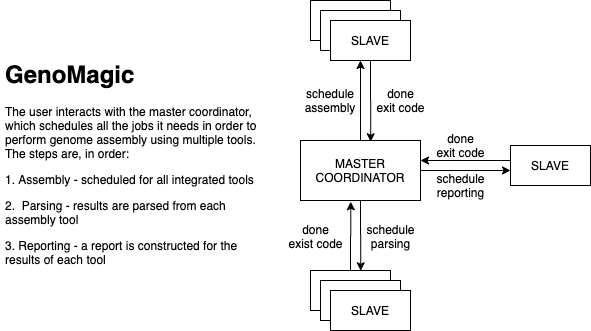

The diagram above was exported from draw.io. Its source (the exported page's mxGraphModel, read from the mxfile embedded in the PNG):
<mxGraphModel dx="1666" dy="952" grid="1" gridSize="10" guides="1" tooltips="1" connect="1" arrows="1" fold="1" page="1" pageScale="1" pageWidth="1100" pageHeight="850" math="0" shadow="0">
  <root>
    <mxCell id="0" />
    <mxCell id="1" parent="0" />
    <mxCell id="52SKfWQIYF6G2ypCIPL2-8" style="edgeStyle=orthogonalEdgeStyle;rounded=0;orthogonalLoop=1;jettySize=auto;html=1;" edge="1" parent="1" source="52SKfWQIYF6G2ypCIPL2-1">
      <mxGeometry relative="1" as="geometry">
        <mxPoint x="400" y="85" as="targetPoint" />
      </mxGeometry>
    </mxCell>
    <mxCell id="52SKfWQIYF6G2ypCIPL2-16" style="edgeStyle=orthogonalEdgeStyle;rounded=0;orthogonalLoop=1;jettySize=auto;html=1;entryX=0.628;entryY=0.007;entryDx=0;entryDy=0;entryPerimeter=0;" edge="1" parent="1" source="52SKfWQIYF6G2ypCIPL2-1" target="52SKfWQIYF6G2ypCIPL2-13">
      <mxGeometry relative="1" as="geometry" />
    </mxCell>
    <mxCell id="52SKfWQIYF6G2ypCIPL2-23" style="edgeStyle=orthogonalEdgeStyle;rounded=0;orthogonalLoop=1;jettySize=auto;html=1;entryX=0;entryY=0.75;entryDx=0;entryDy=0;" edge="1" parent="1" source="52SKfWQIYF6G2ypCIPL2-1">
      <mxGeometry relative="1" as="geometry">
        <mxPoint x="550" y="195" as="targetPoint" />
      </mxGeometry>
    </mxCell>
    <mxCell id="52SKfWQIYF6G2ypCIPL2-1" value="MASTER&lt;br&gt;COORDINATOR" style="rounded=0;whiteSpace=wrap;html=1;" vertex="1" parent="1">
      <mxGeometry x="340" y="165" width="120" height="60" as="geometry" />
    </mxCell>
    <mxCell id="52SKfWQIYF6G2ypCIPL2-4" value="" style="rounded=0;whiteSpace=wrap;html=1;" vertex="1" parent="1">
      <mxGeometry x="350" y="25" width="80" height="40" as="geometry" />
    </mxCell>
    <mxCell id="52SKfWQIYF6G2ypCIPL2-6" value="" style="rounded=0;whiteSpace=wrap;html=1;" vertex="1" parent="1">
      <mxGeometry x="360" y="35" width="80" height="40" as="geometry" />
    </mxCell>
    <mxCell id="52SKfWQIYF6G2ypCIPL2-9" style="edgeStyle=orthogonalEdgeStyle;rounded=0;orthogonalLoop=1;jettySize=auto;html=1;entryX=0.585;entryY=0.021;entryDx=0;entryDy=0;entryPerimeter=0;" edge="1" parent="1" source="52SKfWQIYF6G2ypCIPL2-7" target="52SKfWQIYF6G2ypCIPL2-1">
      <mxGeometry relative="1" as="geometry" />
    </mxCell>
    <mxCell id="52SKfWQIYF6G2ypCIPL2-7" value="SLAVE" style="rounded=0;whiteSpace=wrap;html=1;" vertex="1" parent="1">
      <mxGeometry x="370" y="45" width="80" height="40" as="geometry" />
    </mxCell>
    <mxCell id="52SKfWQIYF6G2ypCIPL2-11" value="schedule&lt;br&gt;assembly" style="text;html=1;strokeColor=none;fillColor=none;align=center;verticalAlign=middle;whiteSpace=wrap;rounded=0;" vertex="1" parent="1">
      <mxGeometry x="350" y="115" width="40" height="20" as="geometry" />
    </mxCell>
    <mxCell id="52SKfWQIYF6G2ypCIPL2-12" value="done&lt;br&gt;exit code" style="text;html=1;align=center;verticalAlign=middle;resizable=0;points=[];autosize=1;" vertex="1" parent="1">
      <mxGeometry x="410" y="110" width="60" height="30" as="geometry" />
    </mxCell>
    <mxCell id="52SKfWQIYF6G2ypCIPL2-17" style="edgeStyle=orthogonalEdgeStyle;rounded=0;orthogonalLoop=1;jettySize=auto;html=1;entryX=0.419;entryY=1.021;entryDx=0;entryDy=0;entryPerimeter=0;" edge="1" parent="1" source="52SKfWQIYF6G2ypCIPL2-13" target="52SKfWQIYF6G2ypCIPL2-1">
      <mxGeometry relative="1" as="geometry" />
    </mxCell>
    <mxCell id="52SKfWQIYF6G2ypCIPL2-13" value="" style="rounded=0;whiteSpace=wrap;html=1;" vertex="1" parent="1">
      <mxGeometry x="350" y="295" width="80" height="40" as="geometry" />
    </mxCell>
    <mxCell id="52SKfWQIYF6G2ypCIPL2-14" value="" style="rounded=0;whiteSpace=wrap;html=1;" vertex="1" parent="1">
      <mxGeometry x="360" y="305" width="80" height="40" as="geometry" />
    </mxCell>
    <mxCell id="52SKfWQIYF6G2ypCIPL2-15" value="SLAVE" style="rounded=0;whiteSpace=wrap;html=1;" vertex="1" parent="1">
      <mxGeometry x="370" y="315" width="80" height="40" as="geometry" />
    </mxCell>
    <mxCell id="52SKfWQIYF6G2ypCIPL2-18" value="schedule&lt;br&gt;parsing" style="text;html=1;align=center;verticalAlign=middle;resizable=0;points=[];autosize=1;" vertex="1" parent="1">
      <mxGeometry x="400" y="246" width="60" height="30" as="geometry" />
    </mxCell>
    <mxCell id="52SKfWQIYF6G2ypCIPL2-19" value="done&lt;br&gt;exist code" style="text;html=1;align=center;verticalAlign=middle;resizable=0;points=[];autosize=1;" vertex="1" parent="1">
      <mxGeometry x="320" y="246" width="70" height="30" as="geometry" />
    </mxCell>
    <mxCell id="52SKfWQIYF6G2ypCIPL2-24" style="edgeStyle=orthogonalEdgeStyle;rounded=0;orthogonalLoop=1;jettySize=auto;html=1;" edge="1" parent="1">
      <mxGeometry relative="1" as="geometry">
        <mxPoint x="550" y="185" as="sourcePoint" />
        <mxPoint x="460" y="185" as="targetPoint" />
      </mxGeometry>
    </mxCell>
    <mxCell id="52SKfWQIYF6G2ypCIPL2-22" value="SLAVE" style="rounded=0;whiteSpace=wrap;html=1;" vertex="1" parent="1">
      <mxGeometry x="550" y="170" width="80" height="40" as="geometry" />
    </mxCell>
    <mxCell id="52SKfWQIYF6G2ypCIPL2-25" value="schedule&lt;br&gt;reporting" style="text;html=1;align=center;verticalAlign=middle;resizable=0;points=[];autosize=1;" vertex="1" parent="1">
      <mxGeometry x="470" y="195" width="60" height="30" as="geometry" />
    </mxCell>
    <mxCell id="52SKfWQIYF6G2ypCIPL2-26" value="done&lt;br&gt;exit code" style="text;html=1;align=center;verticalAlign=middle;resizable=0;points=[];autosize=1;" vertex="1" parent="1">
      <mxGeometry x="470" y="155" width="60" height="30" as="geometry" />
    </mxCell>
    <mxCell id="52SKfWQIYF6G2ypCIPL2-29" value="&lt;h1&gt;GenoMagic&lt;/h1&gt;&lt;p&gt;The user interacts with the master coordinator, which schedules all the jobs it needs in order to perform genome assembly using multiple tools. The steps are, in order:&lt;/p&gt;&lt;p&gt;&lt;span&gt;1. Assembly - scheduled for all integrated tools&lt;/span&gt;&lt;/p&gt;&lt;p&gt;&lt;span&gt;2.&amp;nbsp; Parsing - results are parsed from each assembly tool&lt;/span&gt;&lt;/p&gt;&lt;p&gt;&lt;span&gt;3. Reporting - a report is constructed for the results of each tool&lt;/span&gt;&lt;/p&gt;" style="text;html=1;strokeColor=none;fillColor=none;spacing=5;spacingTop=-20;whiteSpace=wrap;overflow=hidden;rounded=0;" vertex="1" parent="1">
      <mxGeometry x="40" y="80" width="270" height="220" as="geometry" />
    </mxCell>
  </root>
</mxGraphModel>